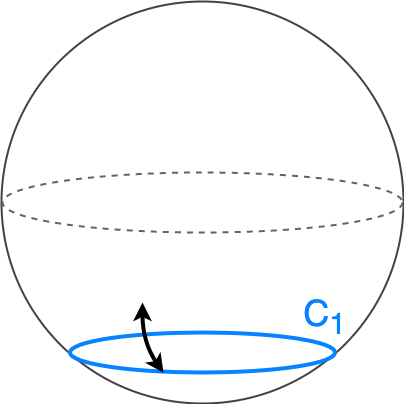

The diagram above was exported from draw.io. Its source (the exported page's mxGraphModel, read from the mxfile embedded in the PNG):
<mxGraphModel dx="667" dy="484" grid="1" gridSize="10" guides="1" tooltips="1" connect="1" arrows="1" fold="1" page="1" pageScale="1" pageWidth="827" pageHeight="1169" math="0" shadow="0">
  <root>
    <mxCell id="0" />
    <mxCell id="1" parent="0" />
    <mxCell id="4" value="" style="ellipse;whiteSpace=wrap;html=1;aspect=fixed;strokeColor=#424242;strokeWidth=4;fillColor=none;movable=1;resizable=1;rotatable=1;deletable=1;editable=1;connectable=1;" parent="1" vertex="1">
      <mxGeometry x="210" y="160" width="400" height="400" as="geometry" />
    </mxCell>
    <mxCell id="2" value="" style="ellipse;whiteSpace=wrap;html=1;aspect=fixed;strokeWidth=4;fillColor=default;strokeColor=none;movable=0;resizable=0;rotatable=0;deletable=0;editable=0;connectable=0;" parent="1" vertex="1">
      <mxGeometry x="210" y="160" width="400" height="400" as="geometry" />
    </mxCell>
    <mxCell id="3" value="" style="strokeWidth=2;html=1;shape=mxgraph.flowchart.start_1;whiteSpace=wrap;strokeColor=#636363;dashed=1;" parent="1" vertex="1">
      <mxGeometry x="210" y="330" width="400" height="60" as="geometry" />
    </mxCell>
    <mxCell id="12" value="" style="strokeWidth=4;html=1;shape=mxgraph.flowchart.start_1;whiteSpace=wrap;strokeColor=#0883FF;" parent="1" vertex="1">
      <mxGeometry x="277.5" y="490" width="265" height="40" as="geometry" />
    </mxCell>
    <mxCell id="5" value="" style="curved=1;endArrow=classic;html=1;strokeWidth=4;startArrow=classic;startFill=1;exitX=0.353;exitY=1.007;exitDx=0;exitDy=0;exitPerimeter=0;shadow=0;" parent="1" source="12" edge="1">
      <mxGeometry width="50" height="50" relative="1" as="geometry">
        <mxPoint x="360" y="430" as="sourcePoint" />
        <mxPoint x="350" y="460" as="targetPoint" />
        <Array as="points">
          <mxPoint x="350" y="500" />
        </Array>
      </mxGeometry>
    </mxCell>
    <mxCell id="15" value="&lt;font style=&quot;font-size: 36px;&quot;&gt;C&lt;sub&gt;1&lt;/sub&gt;&lt;/font&gt;" style="rounded=1;whiteSpace=wrap;html=1;strokeColor=none;strokeWidth=4;fillColor=none;fontColor=#0883FF;" parent="1" vertex="1">
      <mxGeometry x="500" y="450" width="65" height="50" as="geometry" />
    </mxCell>
  </root>
</mxGraphModel>